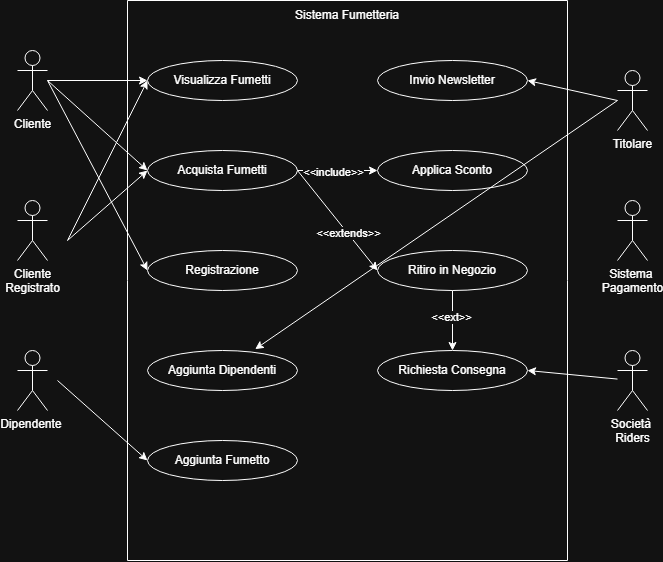

The diagram above was exported from draw.io. Its source (the exported page's mxGraphModel, read from the mxfile embedded in the PNG):
<mxGraphModel dx="1425" dy="761" grid="1" gridSize="10" guides="1" tooltips="1" connect="1" arrows="1" fold="1" page="1" pageScale="1" pageWidth="850" pageHeight="1100" math="0" shadow="0">
  <root>
    <mxCell id="0" />
    <mxCell id="1" parent="0" />
    <mxCell id="KnJv_BgRIY_iE4A_h5fT-1" value="Cliente&lt;div&gt;&lt;br&gt;&lt;/div&gt;" style="shape=umlActor;verticalLabelPosition=bottom;verticalAlign=top;html=1;" vertex="1" parent="1">
      <mxGeometry x="80" y="470" width="30" height="60" as="geometry" />
    </mxCell>
    <mxCell id="KnJv_BgRIY_iE4A_h5fT-2" value="Cliente&lt;div&gt;Registrato&lt;/div&gt;&lt;div&gt;&lt;br&gt;&lt;div&gt;&lt;br&gt;&lt;/div&gt;&lt;/div&gt;" style="shape=umlActor;verticalLabelPosition=bottom;verticalAlign=top;html=1;" vertex="1" parent="1">
      <mxGeometry x="80" y="620" width="30" height="60" as="geometry" />
    </mxCell>
    <mxCell id="KnJv_BgRIY_iE4A_h5fT-3" value="&lt;div&gt;&lt;div&gt;Dipendente&amp;nbsp;&lt;/div&gt;&lt;/div&gt;&lt;div&gt;&lt;br&gt;&lt;/div&gt;" style="shape=umlActor;verticalLabelPosition=bottom;verticalAlign=top;html=1;" vertex="1" parent="1">
      <mxGeometry x="80" y="770" width="30" height="60" as="geometry" />
    </mxCell>
    <mxCell id="KnJv_BgRIY_iE4A_h5fT-6" value="&lt;div&gt;&lt;div&gt;Titolare&lt;/div&gt;&lt;/div&gt;" style="shape=umlActor;verticalLabelPosition=bottom;verticalAlign=top;html=1;" vertex="1" parent="1">
      <mxGeometry x="680" y="490" width="30" height="60" as="geometry" />
    </mxCell>
    <mxCell id="KnJv_BgRIY_iE4A_h5fT-8" value="&lt;div&gt;Sistema&amp;nbsp;&lt;/div&gt;&lt;div&gt;Pagamento&lt;/div&gt;&lt;div&gt;&lt;br&gt;&lt;/div&gt;" style="shape=umlActor;verticalLabelPosition=bottom;verticalAlign=top;html=1;" vertex="1" parent="1">
      <mxGeometry x="680" y="620" width="30" height="60" as="geometry" />
    </mxCell>
    <mxCell id="KnJv_BgRIY_iE4A_h5fT-9" value="&lt;div&gt;Società&amp;nbsp;&lt;/div&gt;&lt;div&gt;Riders&lt;/div&gt;" style="shape=umlActor;verticalLabelPosition=bottom;verticalAlign=top;html=1;" vertex="1" parent="1">
      <mxGeometry x="680" y="770" width="30" height="60" as="geometry" />
    </mxCell>
    <mxCell id="KnJv_BgRIY_iE4A_h5fT-10" value="" style="swimlane;startSize=0;" vertex="1" parent="1">
      <mxGeometry x="190" y="420" width="440" height="560" as="geometry" />
    </mxCell>
    <mxCell id="KnJv_BgRIY_iE4A_h5fT-11" value="Sistema Fumetteria" style="text;html=1;align=center;verticalAlign=middle;whiteSpace=wrap;rounded=0;" vertex="1" parent="KnJv_BgRIY_iE4A_h5fT-10">
      <mxGeometry x="155" width="130" height="30" as="geometry" />
    </mxCell>
    <mxCell id="KnJv_BgRIY_iE4A_h5fT-12" value="Visualizza Fumetti" style="ellipse;whiteSpace=wrap;html=1;" vertex="1" parent="KnJv_BgRIY_iE4A_h5fT-10">
      <mxGeometry x="20" y="60" width="150" height="40" as="geometry" />
    </mxCell>
    <mxCell id="KnJv_BgRIY_iE4A_h5fT-13" value="Acquista Fumetti" style="ellipse;whiteSpace=wrap;html=1;" vertex="1" parent="KnJv_BgRIY_iE4A_h5fT-10">
      <mxGeometry x="20" y="150" width="150" height="40" as="geometry" />
    </mxCell>
    <mxCell id="KnJv_BgRIY_iE4A_h5fT-14" value="Registrazione" style="ellipse;whiteSpace=wrap;html=1;" vertex="1" parent="KnJv_BgRIY_iE4A_h5fT-10">
      <mxGeometry x="20" y="250" width="150" height="40" as="geometry" />
    </mxCell>
    <mxCell id="KnJv_BgRIY_iE4A_h5fT-15" value="Aggiunta Dipendenti" style="ellipse;whiteSpace=wrap;html=1;" vertex="1" parent="KnJv_BgRIY_iE4A_h5fT-10">
      <mxGeometry x="20" y="350" width="150" height="40" as="geometry" />
    </mxCell>
    <mxCell id="KnJv_BgRIY_iE4A_h5fT-16" value="Aggiunta Fumetto" style="ellipse;whiteSpace=wrap;html=1;" vertex="1" parent="KnJv_BgRIY_iE4A_h5fT-10">
      <mxGeometry x="20" y="440" width="150" height="40" as="geometry" />
    </mxCell>
    <mxCell id="KnJv_BgRIY_iE4A_h5fT-26" value="Ritiro in Negozio" style="ellipse;whiteSpace=wrap;html=1;" vertex="1" parent="KnJv_BgRIY_iE4A_h5fT-10">
      <mxGeometry x="250" y="250" width="150" height="40" as="geometry" />
    </mxCell>
    <mxCell id="KnJv_BgRIY_iE4A_h5fT-18" value="Applica Sconto" style="ellipse;whiteSpace=wrap;html=1;" vertex="1" parent="KnJv_BgRIY_iE4A_h5fT-10">
      <mxGeometry x="250" y="150" width="150" height="40" as="geometry" />
    </mxCell>
    <mxCell id="KnJv_BgRIY_iE4A_h5fT-49" value="Richiesta Consegna" style="ellipse;whiteSpace=wrap;html=1;" vertex="1" parent="KnJv_BgRIY_iE4A_h5fT-10">
      <mxGeometry x="250" y="350" width="150" height="40" as="geometry" />
    </mxCell>
    <mxCell id="KnJv_BgRIY_iE4A_h5fT-53" value="" style="endArrow=classic;html=1;rounded=0;entryX=0.5;entryY=0;entryDx=0;entryDy=0;exitX=0.5;exitY=1;exitDx=0;exitDy=0;" edge="1" parent="KnJv_BgRIY_iE4A_h5fT-10" source="KnJv_BgRIY_iE4A_h5fT-26" target="KnJv_BgRIY_iE4A_h5fT-49">
      <mxGeometry width="50" height="50" relative="1" as="geometry">
        <mxPoint x="190" y="320" as="sourcePoint" />
        <mxPoint x="240" y="270" as="targetPoint" />
      </mxGeometry>
    </mxCell>
    <mxCell id="KnJv_BgRIY_iE4A_h5fT-54" value="&amp;lt;&amp;lt;ext&amp;gt;&amp;gt;" style="edgeLabel;html=1;align=center;verticalAlign=middle;resizable=0;points=[];" vertex="1" connectable="0" parent="KnJv_BgRIY_iE4A_h5fT-53">
      <mxGeometry x="-0.1023" y="-1" relative="1" as="geometry">
        <mxPoint as="offset" />
      </mxGeometry>
    </mxCell>
    <mxCell id="KnJv_BgRIY_iE4A_h5fT-55" value="" style="endArrow=classic;html=1;rounded=0;entryX=0;entryY=0.5;entryDx=0;entryDy=0;exitX=1;exitY=0.5;exitDx=0;exitDy=0;" edge="1" parent="KnJv_BgRIY_iE4A_h5fT-10" source="KnJv_BgRIY_iE4A_h5fT-13" target="KnJv_BgRIY_iE4A_h5fT-18">
      <mxGeometry width="50" height="50" relative="1" as="geometry">
        <mxPoint x="200" y="200" as="sourcePoint" />
        <mxPoint x="300" y="200" as="targetPoint" />
      </mxGeometry>
    </mxCell>
    <mxCell id="KnJv_BgRIY_iE4A_h5fT-56" value="&amp;lt;&amp;lt;include&amp;gt;&amp;gt;" style="edgeLabel;html=1;align=center;verticalAlign=middle;resizable=0;points=[];" vertex="1" connectable="0" parent="KnJv_BgRIY_iE4A_h5fT-55">
      <mxGeometry x="-0.1196" y="-2" relative="1" as="geometry">
        <mxPoint as="offset" />
      </mxGeometry>
    </mxCell>
    <mxCell id="KnJv_BgRIY_iE4A_h5fT-27" value="Invio Newsletter" style="ellipse;whiteSpace=wrap;html=1;" vertex="1" parent="KnJv_BgRIY_iE4A_h5fT-10">
      <mxGeometry x="250" y="60" width="150" height="40" as="geometry" />
    </mxCell>
    <mxCell id="KnJv_BgRIY_iE4A_h5fT-57" value="" style="endArrow=classic;html=1;rounded=0;exitX=1;exitY=0.5;exitDx=0;exitDy=0;entryX=0;entryY=0.5;entryDx=0;entryDy=0;" edge="1" parent="KnJv_BgRIY_iE4A_h5fT-10" source="KnJv_BgRIY_iE4A_h5fT-13" target="KnJv_BgRIY_iE4A_h5fT-26">
      <mxGeometry width="50" height="50" relative="1" as="geometry">
        <mxPoint x="190" y="320" as="sourcePoint" />
        <mxPoint x="240" y="270" as="targetPoint" />
      </mxGeometry>
    </mxCell>
    <mxCell id="KnJv_BgRIY_iE4A_h5fT-58" value="&amp;lt;&amp;lt;extends&amp;gt;&amp;gt;" style="edgeLabel;html=1;align=center;verticalAlign=middle;resizable=0;points=[];" vertex="1" connectable="0" parent="KnJv_BgRIY_iE4A_h5fT-57">
      <mxGeometry x="0.262" relative="1" as="geometry">
        <mxPoint as="offset" />
      </mxGeometry>
    </mxCell>
    <mxCell id="KnJv_BgRIY_iE4A_h5fT-40" value="" style="endArrow=classic;html=1;rounded=0;entryX=0;entryY=0.5;entryDx=0;entryDy=0;" edge="1" parent="1" source="KnJv_BgRIY_iE4A_h5fT-1" target="KnJv_BgRIY_iE4A_h5fT-12">
      <mxGeometry width="50" height="50" relative="1" as="geometry">
        <mxPoint x="380" y="740" as="sourcePoint" />
        <mxPoint x="430" y="690" as="targetPoint" />
      </mxGeometry>
    </mxCell>
    <mxCell id="KnJv_BgRIY_iE4A_h5fT-41" value="" style="endArrow=classic;html=1;rounded=0;entryX=0;entryY=0.5;entryDx=0;entryDy=0;" edge="1" parent="1" target="KnJv_BgRIY_iE4A_h5fT-13">
      <mxGeometry width="50" height="50" relative="1" as="geometry">
        <mxPoint x="110" y="500" as="sourcePoint" />
        <mxPoint x="240" y="520" as="targetPoint" />
      </mxGeometry>
    </mxCell>
    <mxCell id="KnJv_BgRIY_iE4A_h5fT-42" value="" style="endArrow=classic;html=1;rounded=0;entryX=0;entryY=0.5;entryDx=0;entryDy=0;" edge="1" parent="1" target="KnJv_BgRIY_iE4A_h5fT-14">
      <mxGeometry width="50" height="50" relative="1" as="geometry">
        <mxPoint x="110" y="500" as="sourcePoint" />
        <mxPoint x="250" y="590" as="targetPoint" />
      </mxGeometry>
    </mxCell>
    <mxCell id="KnJv_BgRIY_iE4A_h5fT-43" value="" style="endArrow=classic;html=1;rounded=0;entryX=0;entryY=0.5;entryDx=0;entryDy=0;" edge="1" parent="1" target="KnJv_BgRIY_iE4A_h5fT-13">
      <mxGeometry width="50" height="50" relative="1" as="geometry">
        <mxPoint x="130" y="660" as="sourcePoint" />
        <mxPoint x="230" y="660" as="targetPoint" />
      </mxGeometry>
    </mxCell>
    <mxCell id="KnJv_BgRIY_iE4A_h5fT-44" value="" style="endArrow=classic;html=1;rounded=0;entryX=0;entryY=0.5;entryDx=0;entryDy=0;" edge="1" parent="1" target="KnJv_BgRIY_iE4A_h5fT-12">
      <mxGeometry width="50" height="50" relative="1" as="geometry">
        <mxPoint x="130" y="660" as="sourcePoint" />
        <mxPoint x="230" y="660" as="targetPoint" />
      </mxGeometry>
    </mxCell>
    <mxCell id="KnJv_BgRIY_iE4A_h5fT-45" value="" style="endArrow=classic;html=1;rounded=0;entryX=0;entryY=0.5;entryDx=0;entryDy=0;" edge="1" parent="1" target="KnJv_BgRIY_iE4A_h5fT-16">
      <mxGeometry width="50" height="50" relative="1" as="geometry">
        <mxPoint x="120" y="800" as="sourcePoint" />
        <mxPoint x="250" y="790" as="targetPoint" />
      </mxGeometry>
    </mxCell>
    <mxCell id="KnJv_BgRIY_iE4A_h5fT-47" value="" style="endArrow=classic;html=1;rounded=0;entryX=1;entryY=0.5;entryDx=0;entryDy=0;" edge="1" parent="1" target="KnJv_BgRIY_iE4A_h5fT-27">
      <mxGeometry width="50" height="50" relative="1" as="geometry">
        <mxPoint x="680" y="520" as="sourcePoint" />
        <mxPoint x="750" y="520" as="targetPoint" />
      </mxGeometry>
    </mxCell>
    <mxCell id="KnJv_BgRIY_iE4A_h5fT-48" value="" style="endArrow=classic;html=1;rounded=0;entryX=0.718;entryY=-0.034;entryDx=0;entryDy=0;entryPerimeter=0;" edge="1" parent="1" target="KnJv_BgRIY_iE4A_h5fT-15">
      <mxGeometry width="50" height="50" relative="1" as="geometry">
        <mxPoint x="680" y="520" as="sourcePoint" />
        <mxPoint x="760" y="550" as="targetPoint" />
      </mxGeometry>
    </mxCell>
    <mxCell id="KnJv_BgRIY_iE4A_h5fT-51" value="" style="endArrow=classic;html=1;rounded=0;entryX=1;entryY=0.5;entryDx=0;entryDy=0;" edge="1" parent="1" source="KnJv_BgRIY_iE4A_h5fT-9" target="KnJv_BgRIY_iE4A_h5fT-49">
      <mxGeometry width="50" height="50" relative="1" as="geometry">
        <mxPoint x="660" y="800" as="sourcePoint" />
        <mxPoint x="760" y="800" as="targetPoint" />
      </mxGeometry>
    </mxCell>
  </root>
</mxGraphModel>